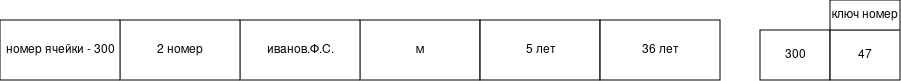

The diagram above was exported from draw.io. Its source (the exported page's mxGraphModel, read from the mxfile embedded in the PNG):
<mxGraphModel dx="2241" dy="719" grid="1" gridSize="10" guides="1" tooltips="1" connect="1" arrows="1" fold="1" page="1" pageScale="1" pageWidth="827" pageHeight="1169" math="0" shadow="0">
  <root>
    <mxCell id="0" />
    <mxCell id="1" parent="0" />
    <mxCell id="8D5SOJd_CnyROgO83X0a-1" parent="1" style="rounded=0;whiteSpace=wrap;html=1;" value="м" vertex="1">
      <mxGeometry height="60" width="120" x="150" y="260" as="geometry" />
    </mxCell>
    <mxCell id="8D5SOJd_CnyROgO83X0a-2" parent="1" style="rounded=0;whiteSpace=wrap;html=1;" value="иванов.Ф.С." vertex="1">
      <mxGeometry height="60" width="120" x="30" y="260" as="geometry" />
    </mxCell>
    <mxCell id="8D5SOJd_CnyROgO83X0a-4" parent="1" style="rounded=0;whiteSpace=wrap;html=1;" value="5 лет" vertex="1">
      <mxGeometry height="60" width="120" x="270" y="260" as="geometry" />
    </mxCell>
    <mxCell id="8D5SOJd_CnyROgO83X0a-9" parent="1" style="rounded=0;whiteSpace=wrap;html=1;" value="36 лет" vertex="1">
      <mxGeometry height="60" width="120" x="390" y="260" as="geometry" />
    </mxCell>
    <mxCell id="8D5SOJd_CnyROgO83X0a-10" parent="1" style="rounded=0;whiteSpace=wrap;html=1;" value="2 номер" vertex="1">
      <mxGeometry height="60" width="120" x="-90" y="260" as="geometry" />
    </mxCell>
    <mxCell id="8D5SOJd_CnyROgO83X0a-21" parent="1" style="rounded=0;whiteSpace=wrap;html=1;" value="300" vertex="1">
      <mxGeometry height="50" width="70" x="550" y="270" as="geometry" />
    </mxCell>
    <mxCell id="8D5SOJd_CnyROgO83X0a-22" parent="1" style="rounded=0;whiteSpace=wrap;html=1;" value="47" vertex="1">
      <mxGeometry height="50" width="70" x="620" y="270" as="geometry" />
    </mxCell>
    <mxCell id="8D5SOJd_CnyROgO83X0a-23" parent="1" style="rounded=0;whiteSpace=wrap;html=1;" value="ключ номер" vertex="1">
      <mxGeometry height="30" width="70" x="620" y="240" as="geometry" />
    </mxCell>
    <mxCell id="8D5SOJd_CnyROgO83X0a-24" parent="1" style="rounded=0;whiteSpace=wrap;html=1;" value="номер ячейки - 300" vertex="1">
      <mxGeometry height="60" width="120" x="-210" y="260" as="geometry" />
    </mxCell>
  </root>
</mxGraphModel>